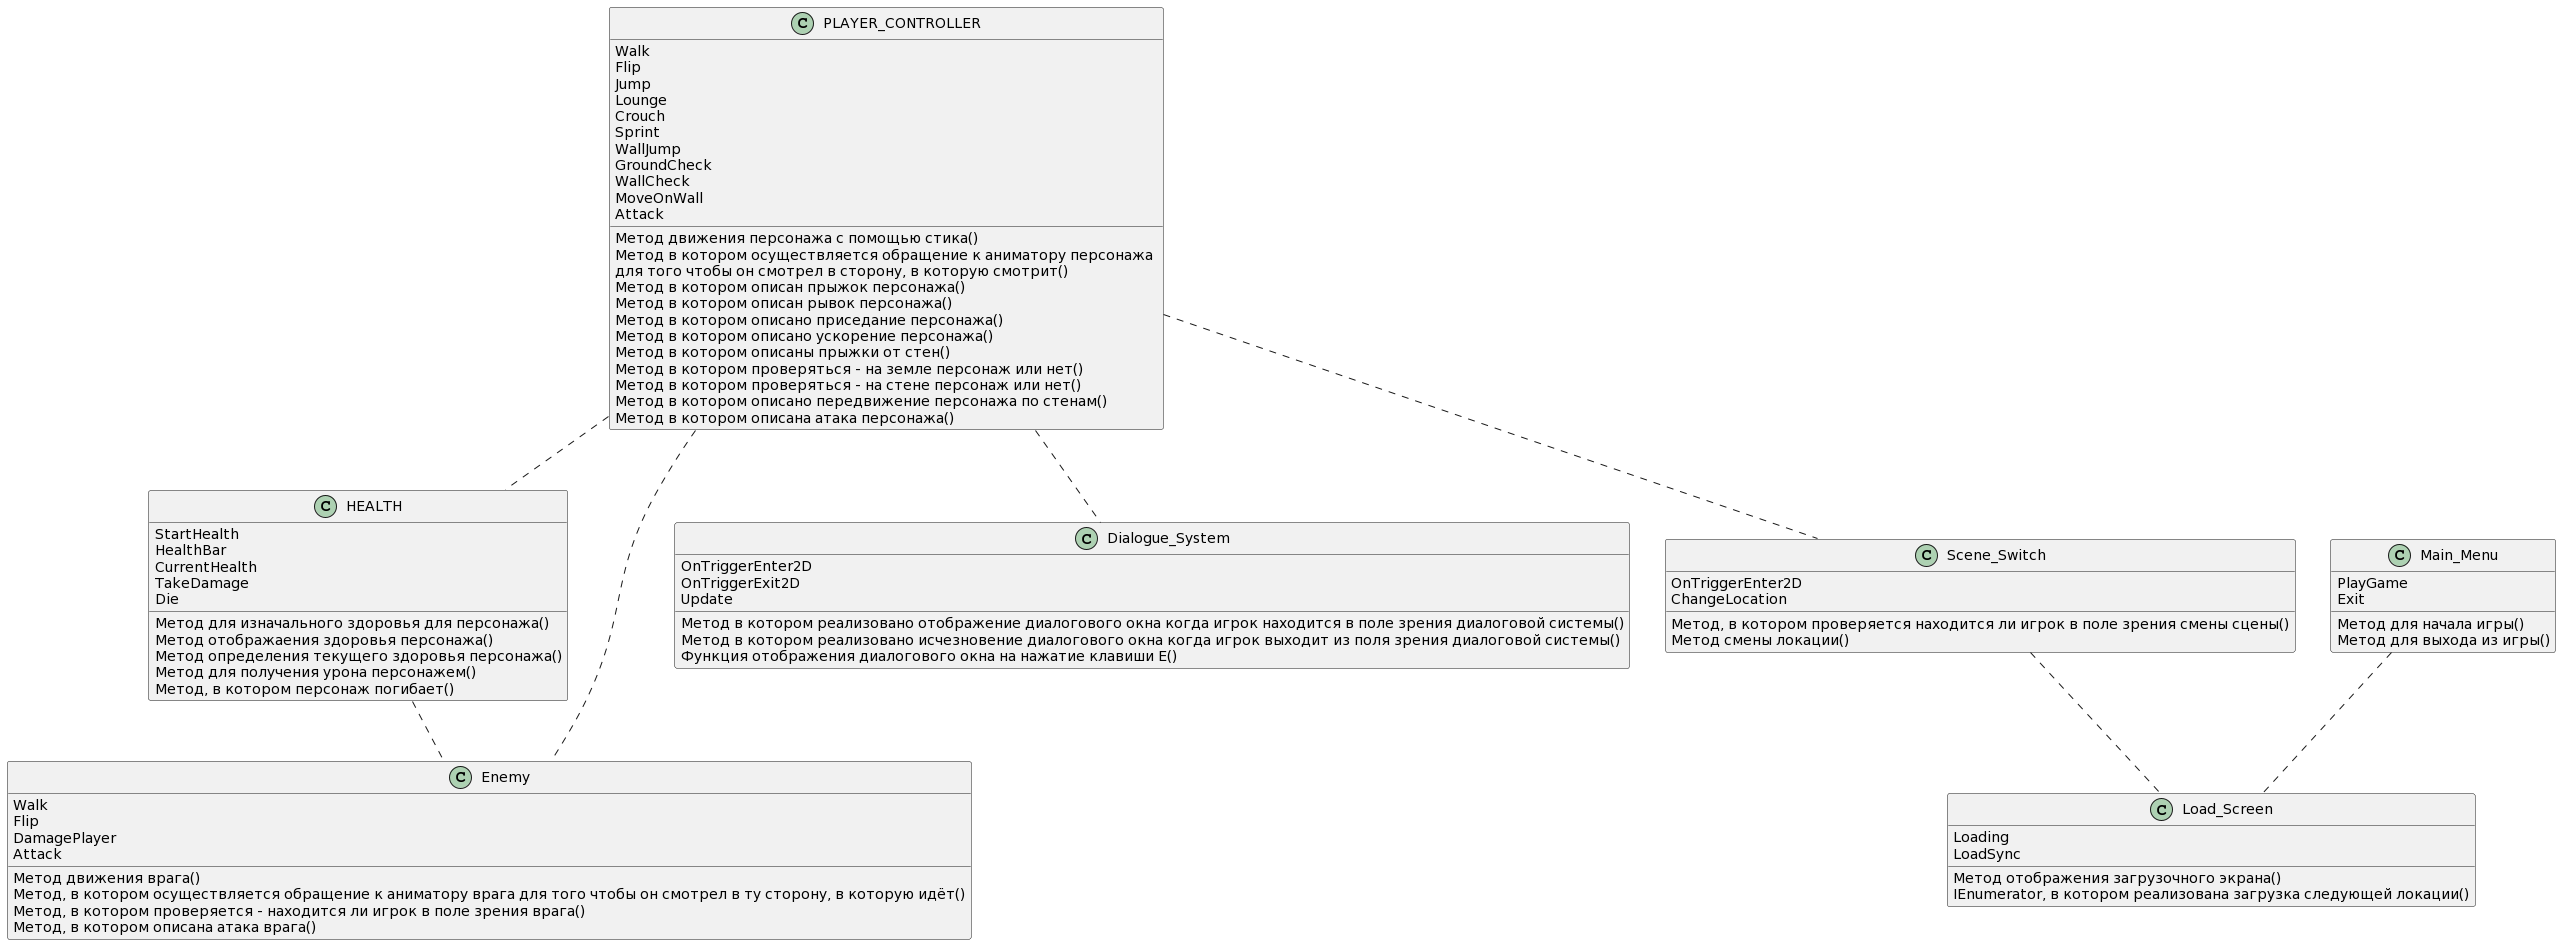

The diagram above was rendered by PlantUML. Its source (embedded in the PNG):
@startuml
Class "PLAYER_CONTROLLER" {
Walk
Flip
Jump
Lounge 
Crouch
Sprint
WallJump
GroundCheck
WallCheck
MoveOnWall
Attack

  Метод движения персонажа с помощью стика()
Метод в котором осуществляется обращение к аниматору персонажа \nдля того чтобы он смотрел в сторону, в которую смотрит()
Метод в котором описан прыжок персонажа()
Метод в котором описан рывок персонажа()
Метод в котором описано приседание персонажа()
Метод в котором описано ускорение персонажа()
Метод в котором описаны прыжки от стен()
Метод в котором проверяться - на земле персонаж или нет()
Метод в котором проверяться - на стене персонаж или нет()
Метод в котором описано передвижение персонажа по стенам()
Метод в котором описана атака персонажа()

}

Class "HEALTH"{
StartHealth
HealthBar
CurrentHealth
TakeDamage
Die

Метод для изначального здоровья для персонажа()
Метод отображаения здоровья персонажа()
Метод определения текущего здоровья персонажа()
Метод для получения урона персонажем()
Метод, в котором персонаж погибает()
}

Class "Enemy"{
Walk 
Flip
DamagePlayer
Attack

Метод движения врага()
Метод, в котором осуществляется обращение к аниматору врага для того чтобы он смотрел в ту сторону, в которую идёт()
Метод, в котором проверяется - находится ли игрок в поле зрения врага() 
Метод, в котором описана атака врага()   
}

Class "Dialogue_System"{
OnTriggerEnter2D
OnTriggerExit2D
Update

Метод в котором реализовано отображение диалогового окна когда игрок находится в поле зрения диалоговой системы()
Метод в котором реализовано исчезновение диалогового окна когда игрок выходит из поля зрения диалоговой системы()
Функция отображения диалогового окна на нажатие клавиши Е()
}

Class "Scene_Switch"{
OnTriggerEnter2D
ChangeLocation

Метод, в котором проверяется находится ли игрок в поле зрения смены сцены()
Метод смены локации()
}

Class "Main_Menu"{
PlayGame
Exit

Метод для начала игры()
Метод для выхода из игры()
}

Class "Load_Screen"{
Loading
LoadSync

Метод отображения загрузочного экрана()
IEnumerator, в котором реализована загрузка следующей локации()
}

PLAYER_CONTROLLER -[dashed]- HEALTH
PLAYER_CONTROLLER -[dashed]- Enemy
PLAYER_CONTROLLER -[dashed]- Dialogue_System
PLAYER_CONTROLLER -[dashed]- Scene_Switch
HEALTH -[dashed]- Enemy
Scene_Switch -[dashed]- Load_Screen
Main_Menu  -[dashed]-  Load_Screen
@enduml